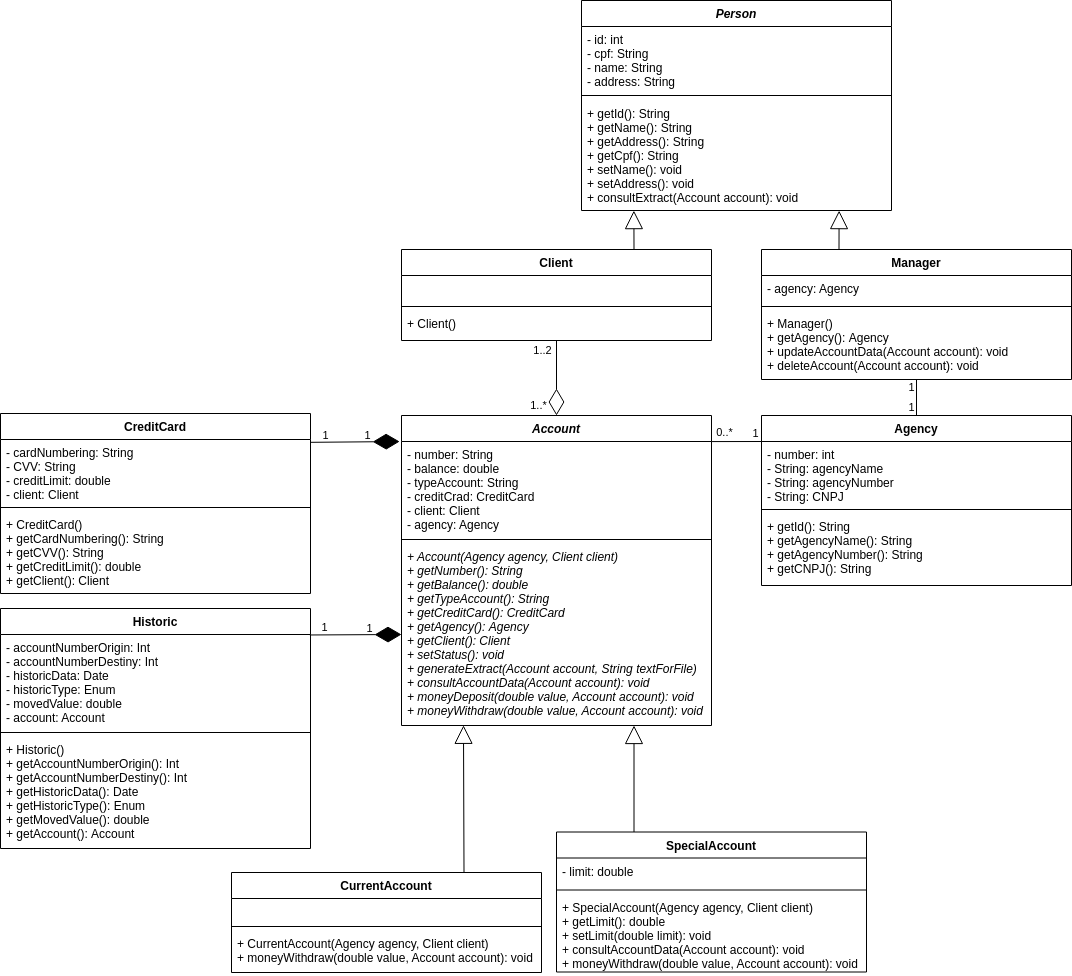

The diagram above was exported from draw.io. Its source (the exported page's mxGraphModel, read from the mxfile embedded in the PNG):
<mxGraphModel dx="3904" dy="1186" grid="0" gridSize="10" guides="1" tooltips="1" connect="1" arrows="1" fold="1" page="1" pageScale="1" pageWidth="850" pageHeight="1100" math="0" shadow="0">
  <root>
    <mxCell id="0" />
    <mxCell id="1" parent="0" />
    <mxCell id="nDQbVWrl7TgkTF5h89vO-5" value="" style="endArrow=none;html=1;rounded=0;targetPortConstraint=none;strokeColor=#000000;entryX=0.002;entryY=0;entryDx=0;entryDy=0;exitX=0.999;exitY=0.001;exitDx=0;exitDy=0;entryPerimeter=0;exitPerimeter=0;" parent="1" source="ZqvkAYDR6PiD4IOCPK7M-2" target="ZqvkAYDR6PiD4IOCPK7M-60" edge="1">
      <mxGeometry width="50" height="50" relative="1" as="geometry">
        <mxPoint x="-460" y="500" as="sourcePoint" />
        <mxPoint x="-410" y="450" as="targetPoint" />
      </mxGeometry>
    </mxCell>
    <mxCell id="nDQbVWrl7TgkTF5h89vO-6" value="1" style="edgeLabel;html=1;align=center;verticalAlign=middle;resizable=0;points=[];labelBackgroundColor=none;" parent="nDQbVWrl7TgkTF5h89vO-5" vertex="1" connectable="0">
      <mxGeometry x="0.7466" y="-1" relative="1" as="geometry">
        <mxPoint x="-1" y="-10" as="offset" />
      </mxGeometry>
    </mxCell>
    <mxCell id="nDQbVWrl7TgkTF5h89vO-7" value="0..*" style="edgeLabel;html=1;align=center;verticalAlign=middle;resizable=0;points=[];labelBackgroundColor=none;" parent="nDQbVWrl7TgkTF5h89vO-5" vertex="1" connectable="0">
      <mxGeometry x="-0.5868" y="-1" relative="1" as="geometry">
        <mxPoint x="2" y="-11" as="offset" />
      </mxGeometry>
    </mxCell>
    <mxCell id="ZqvkAYDR6PiD4IOCPK7M-1" value="Account" style="swimlane;fontStyle=3;align=center;verticalAlign=top;childLayout=stackLayout;horizontal=1;startSize=26;horizontalStack=0;resizeParent=1;resizeParentMax=0;resizeLast=0;collapsible=1;marginBottom=0;" parent="1" vertex="1">
      <mxGeometry x="-700" y="543" width="310" height="310" as="geometry" />
    </mxCell>
    <mxCell id="ZqvkAYDR6PiD4IOCPK7M-2" value="- number: String&#10;- balance: double&#10;- typeAccount: String&#10;- creditCrad: CreditCard &#10;- client: Client&#10;- agency: Agency" style="text;strokeColor=none;fillColor=none;align=left;verticalAlign=top;spacingLeft=4;spacingRight=4;overflow=hidden;rotatable=0;points=[[0,0.5],[1,0.5]];portConstraint=eastwest;" parent="ZqvkAYDR6PiD4IOCPK7M-1" vertex="1">
      <mxGeometry y="26" width="310" height="94" as="geometry" />
    </mxCell>
    <mxCell id="ZqvkAYDR6PiD4IOCPK7M-3" value="" style="line;strokeWidth=1;fillColor=none;align=left;verticalAlign=middle;spacingTop=-1;spacingLeft=3;spacingRight=3;rotatable=0;labelPosition=right;points=[];portConstraint=eastwest;" parent="ZqvkAYDR6PiD4IOCPK7M-1" vertex="1">
      <mxGeometry y="120" width="310" height="8" as="geometry" />
    </mxCell>
    <mxCell id="ZqvkAYDR6PiD4IOCPK7M-4" value="+ Account(Agency agency, Client client)&#10;+ getNumber(): String&#10;+ getBalance(): double&#10;+ getTypeAccount(): String&#10;+ getCreditCard(): CreditCard&#10;+ getAgency(): Agency&#10;+ getClient(): Client&#10;+ setStatus(): void&#10;+ generateExtract(Account account, String textForFile)&#10;+ consultAccountData(Account account): void&#10;+ moneyDeposit(double value, Account account): void&#10;+ moneyWithdraw(double value, Account account): void" style="text;strokeColor=none;fillColor=none;align=left;verticalAlign=top;spacingLeft=4;spacingRight=4;overflow=hidden;rotatable=0;points=[[0,0.5],[1,0.5]];portConstraint=eastwest;fontStyle=2" parent="ZqvkAYDR6PiD4IOCPK7M-1" vertex="1">
      <mxGeometry y="128" width="310" height="182" as="geometry" />
    </mxCell>
    <mxCell id="ZqvkAYDR6PiD4IOCPK7M-9" value="CreditCard" style="swimlane;fontStyle=1;align=center;verticalAlign=top;childLayout=stackLayout;horizontal=1;startSize=26;horizontalStack=0;resizeParent=1;resizeParentMax=0;resizeLast=0;collapsible=1;marginBottom=0;" parent="1" vertex="1">
      <mxGeometry x="-1101" y="541" width="310" height="180" as="geometry" />
    </mxCell>
    <mxCell id="ZqvkAYDR6PiD4IOCPK7M-10" value="- cardNumbering: String&#10;- CVV: String&#10;- creditLimit: double&#10;- client: Client" style="text;strokeColor=none;fillColor=none;align=left;verticalAlign=top;spacingLeft=4;spacingRight=4;overflow=hidden;rotatable=0;points=[[0,0.5],[1,0.5]];portConstraint=eastwest;" parent="ZqvkAYDR6PiD4IOCPK7M-9" vertex="1">
      <mxGeometry y="26" width="310" height="64" as="geometry" />
    </mxCell>
    <mxCell id="ZqvkAYDR6PiD4IOCPK7M-11" value="" style="line;strokeWidth=1;fillColor=none;align=left;verticalAlign=middle;spacingTop=-1;spacingLeft=3;spacingRight=3;rotatable=0;labelPosition=right;points=[];portConstraint=eastwest;" parent="ZqvkAYDR6PiD4IOCPK7M-9" vertex="1">
      <mxGeometry y="90" width="310" height="8" as="geometry" />
    </mxCell>
    <mxCell id="ZqvkAYDR6PiD4IOCPK7M-12" value="+ CreditCard()&#10;+ getCardNumbering(): String&#10;+ getCVV(): String&#10;+ getCreditLimit(): double&#10;+ getClient(): Client" style="text;strokeColor=none;fillColor=none;align=left;verticalAlign=top;spacingLeft=4;spacingRight=4;overflow=hidden;rotatable=0;points=[[0,0.5],[1,0.5]];portConstraint=eastwest;" parent="ZqvkAYDR6PiD4IOCPK7M-9" vertex="1">
      <mxGeometry y="98" width="310" height="82" as="geometry" />
    </mxCell>
    <mxCell id="ZqvkAYDR6PiD4IOCPK7M-13" value="Client" style="swimlane;fontStyle=1;align=center;verticalAlign=top;childLayout=stackLayout;horizontal=1;startSize=26;horizontalStack=0;resizeParent=1;resizeParentMax=0;resizeLast=0;collapsible=1;marginBottom=0;" parent="1" vertex="1">
      <mxGeometry x="-700" y="377" width="310" height="91" as="geometry" />
    </mxCell>
    <mxCell id="ZqvkAYDR6PiD4IOCPK7M-14" value=" " style="text;strokeColor=none;fillColor=none;align=left;verticalAlign=top;spacingLeft=4;spacingRight=4;overflow=hidden;rotatable=0;points=[[0,0.5],[1,0.5]];portConstraint=eastwest;" parent="ZqvkAYDR6PiD4IOCPK7M-13" vertex="1">
      <mxGeometry y="26" width="310" height="27" as="geometry" />
    </mxCell>
    <mxCell id="ZqvkAYDR6PiD4IOCPK7M-15" value="" style="line;strokeWidth=1;fillColor=none;align=left;verticalAlign=middle;spacingTop=-1;spacingLeft=3;spacingRight=3;rotatable=0;labelPosition=right;points=[];portConstraint=eastwest;" parent="ZqvkAYDR6PiD4IOCPK7M-13" vertex="1">
      <mxGeometry y="53" width="310" height="8" as="geometry" />
    </mxCell>
    <mxCell id="ZqvkAYDR6PiD4IOCPK7M-16" value="+ Client()" style="text;strokeColor=none;fillColor=none;align=left;verticalAlign=top;spacingLeft=4;spacingRight=4;overflow=hidden;rotatable=0;points=[[0,0.5],[1,0.5]];portConstraint=eastwest;" parent="ZqvkAYDR6PiD4IOCPK7M-13" vertex="1">
      <mxGeometry y="61" width="310" height="30" as="geometry" />
    </mxCell>
    <mxCell id="ZqvkAYDR6PiD4IOCPK7M-21" value="SpecialAccount" style="swimlane;fontStyle=1;align=center;verticalAlign=top;childLayout=stackLayout;horizontal=1;startSize=26;horizontalStack=0;resizeParent=1;resizeParentMax=0;resizeLast=0;collapsible=1;marginBottom=0;" parent="1" vertex="1">
      <mxGeometry x="-545" y="959.5" width="310" height="140" as="geometry" />
    </mxCell>
    <mxCell id="ZqvkAYDR6PiD4IOCPK7M-22" value="- limit: double" style="text;strokeColor=none;fillColor=none;align=left;verticalAlign=top;spacingLeft=4;spacingRight=4;overflow=hidden;rotatable=0;points=[[0,0.5],[1,0.5]];portConstraint=eastwest;" parent="ZqvkAYDR6PiD4IOCPK7M-21" vertex="1">
      <mxGeometry y="26" width="310" height="28" as="geometry" />
    </mxCell>
    <mxCell id="ZqvkAYDR6PiD4IOCPK7M-23" value="" style="line;strokeWidth=1;fillColor=none;align=left;verticalAlign=middle;spacingTop=-1;spacingLeft=3;spacingRight=3;rotatable=0;labelPosition=right;points=[];portConstraint=eastwest;" parent="ZqvkAYDR6PiD4IOCPK7M-21" vertex="1">
      <mxGeometry y="54" width="310" height="8" as="geometry" />
    </mxCell>
    <mxCell id="ZqvkAYDR6PiD4IOCPK7M-24" value="+ SpecialAccount(Agency agency, Client client)&#10;+ getLimit(): double&#10;+ setLimit(double limit): void&#10;+ consultAccountData(Account account): void&#10;+ moneyWithdraw(double value, Account account): void" style="text;strokeColor=none;fillColor=none;align=left;verticalAlign=top;spacingLeft=4;spacingRight=4;overflow=hidden;rotatable=0;points=[[0,0.5],[1,0.5]];portConstraint=eastwest;" parent="ZqvkAYDR6PiD4IOCPK7M-21" vertex="1">
      <mxGeometry y="62" width="310" height="78" as="geometry" />
    </mxCell>
    <mxCell id="ZqvkAYDR6PiD4IOCPK7M-38" value="" style="endArrow=diamondThin;endFill=1;endSize=24;html=1;rounded=0;entryX=-0.006;entryY=0.084;entryDx=0;entryDy=0;entryPerimeter=0;exitX=1;exitY=0.044;exitDx=0;exitDy=0;exitPerimeter=0;" parent="1" source="ZqvkAYDR6PiD4IOCPK7M-10" target="ZqvkAYDR6PiD4IOCPK7M-1" edge="1">
      <mxGeometry width="160" relative="1" as="geometry">
        <mxPoint x="-750" y="569" as="sourcePoint" />
        <mxPoint x="-390" y="833" as="targetPoint" />
      </mxGeometry>
    </mxCell>
    <mxCell id="nDQbVWrl7TgkTF5h89vO-10" value="1" style="edgeLabel;html=1;align=center;verticalAlign=middle;resizable=0;points=[];labelBackgroundColor=none;" parent="ZqvkAYDR6PiD4IOCPK7M-38" vertex="1" connectable="0">
      <mxGeometry x="-0.7273" y="-1" relative="1" as="geometry">
        <mxPoint x="2" y="-9" as="offset" />
      </mxGeometry>
    </mxCell>
    <mxCell id="nDQbVWrl7TgkTF5h89vO-11" value="1" style="edgeLabel;html=1;align=center;verticalAlign=middle;resizable=0;points=[];labelBackgroundColor=none;" parent="ZqvkAYDR6PiD4IOCPK7M-38" vertex="1" connectable="0">
      <mxGeometry x="0.5939" relative="1" as="geometry">
        <mxPoint x="-15.5" y="-7.5" as="offset" />
      </mxGeometry>
    </mxCell>
    <mxCell id="ZqvkAYDR6PiD4IOCPK7M-39" value="" style="endArrow=diamondThin;endFill=0;endSize=24;html=1;rounded=0;" parent="1" source="ZqvkAYDR6PiD4IOCPK7M-13" target="ZqvkAYDR6PiD4IOCPK7M-1" edge="1">
      <mxGeometry width="160" relative="1" as="geometry">
        <mxPoint x="-79" y="742.9971428571426" as="sourcePoint" />
        <mxPoint x="-179" y="749.0685714285713" as="targetPoint" />
      </mxGeometry>
    </mxCell>
    <mxCell id="nDQbVWrl7TgkTF5h89vO-13" value="1..*" style="edgeLabel;html=1;align=center;verticalAlign=middle;resizable=0;points=[];labelBackgroundColor=none;" parent="ZqvkAYDR6PiD4IOCPK7M-39" vertex="1" connectable="0">
      <mxGeometry x="0.7563" y="-3" relative="1" as="geometry">
        <mxPoint x="-16" y="-2" as="offset" />
      </mxGeometry>
    </mxCell>
    <mxCell id="nDQbVWrl7TgkTF5h89vO-14" value="1..2" style="edgeLabel;html=1;align=center;verticalAlign=middle;resizable=0;points=[];" parent="ZqvkAYDR6PiD4IOCPK7M-39" vertex="1" connectable="0">
      <mxGeometry x="-0.8222" y="1" relative="1" as="geometry">
        <mxPoint x="-16" y="3" as="offset" />
      </mxGeometry>
    </mxCell>
    <mxCell id="ZqvkAYDR6PiD4IOCPK7M-40" value="" style="endArrow=block;endSize=16;endFill=0;html=1;rounded=0;exitX=0.25;exitY=0;exitDx=0;exitDy=0;entryX=0.75;entryY=1;entryDx=0;entryDy=0;entryPerimeter=0;" parent="1" source="ZqvkAYDR6PiD4IOCPK7M-21" target="ZqvkAYDR6PiD4IOCPK7M-4" edge="1">
      <mxGeometry x="-0.5224" y="23" width="160" relative="1" as="geometry">
        <mxPoint x="-419" y="1043" as="sourcePoint" />
        <mxPoint x="-289" y="953" as="targetPoint" />
        <mxPoint as="offset" />
      </mxGeometry>
    </mxCell>
    <mxCell id="ZqvkAYDR6PiD4IOCPK7M-41" value="" style="endArrow=block;endSize=16;endFill=0;html=1;rounded=0;entryX=0.2;entryY=0.999;entryDx=0;entryDy=0;entryPerimeter=0;exitX=0.75;exitY=0;exitDx=0;exitDy=0;" parent="1" source="ZqvkAYDR6PiD4IOCPK7M-44" target="ZqvkAYDR6PiD4IOCPK7M-4" edge="1">
      <mxGeometry x="-0.5294" y="22" width="160" relative="1" as="geometry">
        <mxPoint x="-640" y="1000" as="sourcePoint" />
        <mxPoint x="-244" y="939.4444444444443" as="targetPoint" />
        <mxPoint as="offset" />
      </mxGeometry>
    </mxCell>
    <mxCell id="ZqvkAYDR6PiD4IOCPK7M-44" value="CurrentAccount" style="swimlane;fontStyle=1;align=center;verticalAlign=top;childLayout=stackLayout;horizontal=1;startSize=26;horizontalStack=0;resizeParent=1;resizeParentMax=0;resizeLast=0;collapsible=1;marginBottom=0;" parent="1" vertex="1">
      <mxGeometry x="-870" y="1000" width="310" height="100" as="geometry" />
    </mxCell>
    <mxCell id="ZqvkAYDR6PiD4IOCPK7M-45" value=" " style="text;strokeColor=none;fillColor=none;align=left;verticalAlign=top;spacingLeft=4;spacingRight=4;overflow=hidden;rotatable=0;points=[[0,0.5],[1,0.5]];portConstraint=eastwest;" parent="ZqvkAYDR6PiD4IOCPK7M-44" vertex="1">
      <mxGeometry y="26" width="310" height="24" as="geometry" />
    </mxCell>
    <mxCell id="ZqvkAYDR6PiD4IOCPK7M-46" value="" style="line;strokeWidth=1;fillColor=none;align=left;verticalAlign=middle;spacingTop=-1;spacingLeft=3;spacingRight=3;rotatable=0;labelPosition=right;points=[];portConstraint=eastwest;" parent="ZqvkAYDR6PiD4IOCPK7M-44" vertex="1">
      <mxGeometry y="50" width="310" height="8" as="geometry" />
    </mxCell>
    <mxCell id="ZqvkAYDR6PiD4IOCPK7M-47" value="+ CurrentAccount(Agency agency, Client client)&#10;+ moneyWithdraw(double value, Account account): void" style="text;strokeColor=none;fillColor=none;align=left;verticalAlign=top;spacingLeft=4;spacingRight=4;overflow=hidden;rotatable=0;points=[[0,0.5],[1,0.5]];portConstraint=eastwest;" parent="ZqvkAYDR6PiD4IOCPK7M-44" vertex="1">
      <mxGeometry y="58" width="310" height="42" as="geometry" />
    </mxCell>
    <mxCell id="ZqvkAYDR6PiD4IOCPK7M-49" value="Person" style="swimlane;fontStyle=3;align=center;verticalAlign=top;childLayout=stackLayout;horizontal=1;startSize=26;horizontalStack=0;resizeParent=1;resizeParentMax=0;resizeLast=0;collapsible=1;marginBottom=0;" parent="1" vertex="1">
      <mxGeometry x="-520" y="128" width="310" height="210" as="geometry" />
    </mxCell>
    <mxCell id="ZqvkAYDR6PiD4IOCPK7M-50" value="- id: int&#10;- cpf: String&#10;- name: String&#10;- address: String " style="text;strokeColor=none;fillColor=none;align=left;verticalAlign=top;spacingLeft=4;spacingRight=4;overflow=hidden;rotatable=0;points=[[0,0.5],[1,0.5]];portConstraint=eastwest;" parent="ZqvkAYDR6PiD4IOCPK7M-49" vertex="1">
      <mxGeometry y="26" width="310" height="64" as="geometry" />
    </mxCell>
    <mxCell id="ZqvkAYDR6PiD4IOCPK7M-51" value="" style="line;strokeWidth=1;fillColor=none;align=left;verticalAlign=middle;spacingTop=-1;spacingLeft=3;spacingRight=3;rotatable=0;labelPosition=right;points=[];portConstraint=eastwest;" parent="ZqvkAYDR6PiD4IOCPK7M-49" vertex="1">
      <mxGeometry y="90" width="310" height="10" as="geometry" />
    </mxCell>
    <mxCell id="ZqvkAYDR6PiD4IOCPK7M-52" value="+ getId(): String&#10;+ getName(): String&#10;+ getAddress(): String&#10;+ getCpf(): String&#10;+ setName(): void&#10;+ setAddress(): void&#10;+ consultExtract(Account account): void" style="text;strokeColor=none;fillColor=none;align=left;verticalAlign=top;spacingLeft=4;spacingRight=4;overflow=hidden;rotatable=0;points=[[0,0.5],[1,0.5]];portConstraint=eastwest;" parent="ZqvkAYDR6PiD4IOCPK7M-49" vertex="1">
      <mxGeometry y="100" width="310" height="110" as="geometry" />
    </mxCell>
    <mxCell id="ZqvkAYDR6PiD4IOCPK7M-59" value="Agency" style="swimlane;fontStyle=1;align=center;verticalAlign=top;childLayout=stackLayout;horizontal=1;startSize=26;horizontalStack=0;resizeParent=1;resizeParentMax=0;resizeLast=0;collapsible=1;marginBottom=0;" parent="1" vertex="1">
      <mxGeometry x="-340" y="543" width="310" height="170" as="geometry" />
    </mxCell>
    <mxCell id="ZqvkAYDR6PiD4IOCPK7M-60" value="- number: int&#10;- String: agencyName&#10;- String: agencyNumber&#10;- String: CNPJ" style="text;strokeColor=none;fillColor=none;align=left;verticalAlign=top;spacingLeft=4;spacingRight=4;overflow=hidden;rotatable=0;points=[[0,0.5],[1,0.5]];portConstraint=eastwest;" parent="ZqvkAYDR6PiD4IOCPK7M-59" vertex="1">
      <mxGeometry y="26" width="310" height="64" as="geometry" />
    </mxCell>
    <mxCell id="ZqvkAYDR6PiD4IOCPK7M-61" value="" style="line;strokeWidth=1;fillColor=none;align=left;verticalAlign=middle;spacingTop=-1;spacingLeft=3;spacingRight=3;rotatable=0;labelPosition=right;points=[];portConstraint=eastwest;" parent="ZqvkAYDR6PiD4IOCPK7M-59" vertex="1">
      <mxGeometry y="90" width="310" height="8" as="geometry" />
    </mxCell>
    <mxCell id="ZqvkAYDR6PiD4IOCPK7M-62" value="+ getId(): String&#10;+ getAgencyName(): String&#10;+ getAgencyNumber(): String&#10;+ getCNPJ(): String&#10;" style="text;strokeColor=none;fillColor=none;align=left;verticalAlign=top;spacingLeft=4;spacingRight=4;overflow=hidden;rotatable=0;points=[[0,0.5],[1,0.5]];portConstraint=eastwest;" parent="ZqvkAYDR6PiD4IOCPK7M-59" vertex="1">
      <mxGeometry y="98" width="310" height="72" as="geometry" />
    </mxCell>
    <mxCell id="ZqvkAYDR6PiD4IOCPK7M-53" value="Manager" style="swimlane;fontStyle=1;align=center;verticalAlign=top;childLayout=stackLayout;horizontal=1;startSize=26;horizontalStack=0;resizeParent=1;resizeParentMax=0;resizeLast=0;collapsible=1;marginBottom=0;" parent="1" vertex="1">
      <mxGeometry x="-340" y="377" width="310" height="130" as="geometry" />
    </mxCell>
    <mxCell id="ZqvkAYDR6PiD4IOCPK7M-54" value="- agency: Agency" style="text;strokeColor=none;fillColor=none;align=left;verticalAlign=top;spacingLeft=4;spacingRight=4;overflow=hidden;rotatable=0;points=[[0,0.5],[1,0.5]];portConstraint=eastwest;" parent="ZqvkAYDR6PiD4IOCPK7M-53" vertex="1">
      <mxGeometry y="26" width="310" height="27" as="geometry" />
    </mxCell>
    <mxCell id="ZqvkAYDR6PiD4IOCPK7M-55" value="" style="line;strokeWidth=1;fillColor=none;align=left;verticalAlign=middle;spacingTop=-1;spacingLeft=3;spacingRight=3;rotatable=0;labelPosition=right;points=[];portConstraint=eastwest;" parent="ZqvkAYDR6PiD4IOCPK7M-53" vertex="1">
      <mxGeometry y="53" width="310" height="8" as="geometry" />
    </mxCell>
    <mxCell id="ZqvkAYDR6PiD4IOCPK7M-56" value="+ Manager()&#10;+ getAgency(): Agency&#10;+ updateAccountData(Account account): void&#10;+ deleteAccount(Account account): void" style="text;strokeColor=none;fillColor=none;align=left;verticalAlign=top;spacingLeft=4;spacingRight=4;overflow=hidden;rotatable=0;points=[[0,0.5],[1,0.5]];portConstraint=eastwest;" parent="ZqvkAYDR6PiD4IOCPK7M-53" vertex="1">
      <mxGeometry y="61" width="310" height="69" as="geometry" />
    </mxCell>
    <mxCell id="ZqvkAYDR6PiD4IOCPK7M-74" value="" style="endArrow=none;html=1;rounded=0;" parent="1" source="ZqvkAYDR6PiD4IOCPK7M-59" target="ZqvkAYDR6PiD4IOCPK7M-53" edge="1">
      <mxGeometry width="50" height="50" relative="1" as="geometry">
        <mxPoint x="-529" y="455" as="sourcePoint" />
        <mxPoint x="-479" y="405" as="targetPoint" />
      </mxGeometry>
    </mxCell>
    <mxCell id="nDQbVWrl7TgkTF5h89vO-8" value="1" style="edgeLabel;html=1;align=center;verticalAlign=middle;resizable=0;points=[];labelBackgroundColor=none;" parent="ZqvkAYDR6PiD4IOCPK7M-74" vertex="1" connectable="0">
      <mxGeometry x="-0.7513" y="-1" relative="1" as="geometry">
        <mxPoint x="-7" y="-5" as="offset" />
      </mxGeometry>
    </mxCell>
    <mxCell id="nDQbVWrl7TgkTF5h89vO-9" value="1" style="edgeLabel;html=1;align=center;verticalAlign=middle;resizable=0;points=[];labelBackgroundColor=none;" parent="ZqvkAYDR6PiD4IOCPK7M-74" vertex="1" connectable="0">
      <mxGeometry x="0.8111" y="-1" relative="1" as="geometry">
        <mxPoint x="-7" y="3" as="offset" />
      </mxGeometry>
    </mxCell>
    <mxCell id="ZqvkAYDR6PiD4IOCPK7M-77" value="" style="endArrow=block;endSize=16;endFill=0;html=1;rounded=0;exitX=0.75;exitY=0;exitDx=0;exitDy=0;strokeColor=#000000;entryX=0.169;entryY=1.001;entryDx=0;entryDy=0;entryPerimeter=0;" parent="1" source="ZqvkAYDR6PiD4IOCPK7M-13" target="ZqvkAYDR6PiD4IOCPK7M-52" edge="1">
      <mxGeometry x="-1" y="24" width="160" relative="1" as="geometry">
        <mxPoint x="-185.98684210526335" y="379" as="sourcePoint" />
        <mxPoint x="-158.61842105263167" y="347" as="targetPoint" />
        <mxPoint x="-1" y="2" as="offset" />
      </mxGeometry>
    </mxCell>
    <mxCell id="nDQbVWrl7TgkTF5h89vO-12" value="" style="endArrow=block;endSize=16;endFill=0;html=1;rounded=0;strokeColor=#000000;exitX=0.25;exitY=0;exitDx=0;exitDy=0;entryX=0.831;entryY=1.001;entryDx=0;entryDy=0;entryPerimeter=0;" parent="1" source="ZqvkAYDR6PiD4IOCPK7M-53" target="ZqvkAYDR6PiD4IOCPK7M-52" edge="1">
      <mxGeometry x="0.0494" y="20" width="160" relative="1" as="geometry">
        <mxPoint x="-580" y="193" as="sourcePoint" />
        <mxPoint x="-263" y="363" as="targetPoint" />
        <mxPoint as="offset" />
      </mxGeometry>
    </mxCell>
    <mxCell id="2" value="Historic" style="swimlane;fontStyle=1;align=center;verticalAlign=top;childLayout=stackLayout;horizontal=1;startSize=26;horizontalStack=0;resizeParent=1;resizeParentMax=0;resizeLast=0;collapsible=1;marginBottom=0;" parent="1" vertex="1">
      <mxGeometry x="-1101" y="736" width="310" height="240" as="geometry" />
    </mxCell>
    <mxCell id="3" value="- accountNumberOrigin: Int&#10;- accountNumberDestiny: Int&#10;- historicData: Date&#10;- historicType: Enum&#10;- movedValue: double &#10;- account: Account" style="text;strokeColor=none;fillColor=none;align=left;verticalAlign=top;spacingLeft=4;spacingRight=4;overflow=hidden;rotatable=0;points=[[0,0.5],[1,0.5]];portConstraint=eastwest;" parent="2" vertex="1">
      <mxGeometry y="26" width="310" height="94" as="geometry" />
    </mxCell>
    <mxCell id="4" value="" style="line;strokeWidth=1;fillColor=none;align=left;verticalAlign=middle;spacingTop=-1;spacingLeft=3;spacingRight=3;rotatable=0;labelPosition=right;points=[];portConstraint=eastwest;" parent="2" vertex="1">
      <mxGeometry y="120" width="310" height="8" as="geometry" />
    </mxCell>
    <mxCell id="5" value="+ Historic()&#10;+ getAccountNumberOrigin(): Int&#10;+ getAccountNumberDestiny(): Int&#10;+ getHistoricData(): Date&#10;+ getHistoricType(): Enum&#10;+ getMovedValue(): double &#10;+ getAccount(): Account" style="text;strokeColor=none;fillColor=none;align=left;verticalAlign=top;spacingLeft=4;spacingRight=4;overflow=hidden;rotatable=0;points=[[0,0.5],[1,0.5]];portConstraint=eastwest;" parent="2" vertex="1">
      <mxGeometry y="128" width="310" height="112" as="geometry" />
    </mxCell>
    <mxCell id="6" value="" style="endArrow=diamondThin;endFill=1;endSize=24;html=1;rounded=0;exitX=0.998;exitY=0.005;exitDx=0;exitDy=0;exitPerimeter=0;entryX=0;entryY=0.5;entryDx=0;entryDy=0;" parent="1" source="3" target="ZqvkAYDR6PiD4IOCPK7M-4" edge="1">
      <mxGeometry width="160" relative="1" as="geometry">
        <mxPoint x="-760" y="579.8160000000003" as="sourcePoint" />
        <mxPoint x="-691.8599999999997" y="579.04" as="targetPoint" />
      </mxGeometry>
    </mxCell>
    <mxCell id="7" value="1" style="edgeLabel;html=1;align=center;verticalAlign=middle;resizable=0;points=[];labelBackgroundColor=none;" parent="6" vertex="1" connectable="0">
      <mxGeometry x="-0.7273" y="-1" relative="1" as="geometry">
        <mxPoint x="2" y="-9" as="offset" />
      </mxGeometry>
    </mxCell>
    <mxCell id="8" value="1" style="edgeLabel;html=1;align=center;verticalAlign=middle;resizable=0;points=[];labelBackgroundColor=none;" parent="6" vertex="1" connectable="0">
      <mxGeometry x="0.5939" relative="1" as="geometry">
        <mxPoint x="-15.5" y="-7.5" as="offset" />
      </mxGeometry>
    </mxCell>
  </root>
</mxGraphModel>